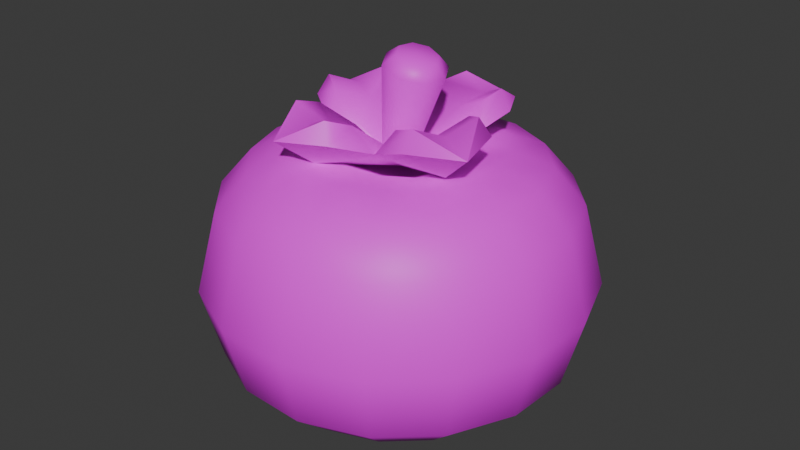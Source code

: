 # Source: tree3tomato2.blend  (saved by Blender 4.5.90; exported with 4.5.12 LTS)
import bpy
from mathutils import Matrix  # noqa: F401  (used for matrix-valued properties, if any)

bpy.ops.wm.read_factory_settings(use_empty=True)
scene = bpy.context.scene
scene.name = 'Scene'

# ---- collections
col_collection = bpy.data.collections.new('Collection'); scene.collection.children.link(col_collection)

# ---- images (referenced by path relative to the original .blend; pixels are not part of the script)
import os
ASSET_DIR = os.environ.get("B2B_ASSET_DIR", "")  # directory of the original .blend (textures are referenced by path, not embedded)
HERE = os.path.dirname(os.path.abspath(__file__))  # packed textures are extracted next to this script under _unpacked/

def load_image(name, relpath, width, height, colorspace="sRGB"):
    """Load a texture the original file referenced (path relative to the .blend, or extracted next to this script)."""
    p = next((c for c in (os.path.join(HERE, relpath), os.path.join(ASSET_DIR, relpath)) if relpath and os.path.exists(c)), "")
    if p:
        img = bpy.data.images.load(p, check_existing=True)
        img.name = name
    else:  # same state as the original file: an image datablock whose file is absent (Cycles renders it pink)
        img = bpy.data.images.new(name, width, height)
        img.source = "FILE"
        img.filepath = "//" + (relpath or name)
    img.colorspace_settings.name = colorspace
    return img
img_restaurantbits_texture_png = load_image('restaurantbits_texture.png', 'restaurantbits_texture.png', 1024, 1024, 'sRGB')

# ---- materials (node trees are filled in below, after node groups)
mat_restaurant_001 = bpy.data.materials.new('restaurant.001')
mat_restaurant_001.roughness = 0.5

# ---- material node trees
mat_restaurant_001.use_nodes = True; mat_restaurant_001.node_tree.nodes.clear()
_N = mat_restaurant_001.node_tree.nodes; _L = mat_restaurant_001.node_tree.links
n0 = _N.new('ShaderNodeBsdfPrincipled'); n0.name = 'Principled BSDF'; n0.location = (0, 300)
n0.inputs[3].default_value = 1.45
n0.inputs[27].default_value = (0.0, 0.0, 0.0, 1.0)
n0.inputs[28].default_value = 1.0
n1 = _N.new('ShaderNodeOutputMaterial'); n1.name = 'Material Output'; n1.location = (280, 300)
n2 = _N.new('ShaderNodeTexImage'); n2.name = 'Image Texture'; n2.location = (-480, 300)
n2.image = img_restaurantbits_texture_png
_L.new(n2.outputs[0], n0.inputs[0])
_L.new(n0.outputs[0], n1.inputs[0])
n1.is_active_output = True

# ---- world
world_world = bpy.data.worlds.new('World'); scene.world = world_world
world_world.use_nodes = True; world_world.node_tree.nodes.clear()
_N = world_world.node_tree.nodes; _L = world_world.node_tree.links
n0 = _N.new('ShaderNodeOutputWorld'); n0.name = 'World Output'; n0.location = (200, 100)
n1 = _N.new('ShaderNodeBackground'); n1.name = 'Background'; n1.location = (-200, 100)
n1.inputs[0].default_value = (0.05088, 0.05088, 0.05088, 1.0)
_L.new(n1.outputs[0], n0.inputs[0])
n0.is_active_output = True
world_world.color = (0.05088, 0.05088, 0.05088)
world_world.sun_shadow_jitter_overblur = 0.0

# ---- meshes
me_food_ingredient_tomato_sphere_019 = bpy.data.meshes.new('food_ingredient_tomato_Sphere.019')
me_food_ingredient_tomato_sphere_019.from_pydata([(0.6801, -0.2229, 3.739), (0.6949, -0.1639, 3.669), (0.6954, -0.1617, 3.375), (0.6443, -0.366, 3.258), (0.689, -0.3871, 3.756), (0.7769, -0.2686, 3.739), (0.8131, -0.2198, 3.669), (0.8368, -0.1878, 3.513), (0.8145, -0.218, 3.375), (0.7605, -0.2907, 3.297), (0.689, -0.3872, 3.258), (0.8488, -0.3479, 3.739), (0.9009, -0.3167, 3.669), (0.9351, -0.2962, 3.513), (0.9029, -0.3155, 3.375), (0.8252, -0.3621, 3.297), (0.7222, -0.4238, 3.258), (0.7389, -0.4704, 3.756), (0.8849, -0.4487, 3.739), (0.945, -0.4398, 3.669), (0.9844, -0.434, 3.513), (0.9473, -0.4395, 3.375), (0.8576, -0.4528, 3.297), (0.7389, -0.4704, 3.258), (0.8796, -0.5557, 3.739), (0.9386, -0.5704, 3.669), (0.9772, -0.5801, 3.513), (0.9408, -0.571, 3.375), (0.8529, -0.549, 3.297), (0.7365, -0.5198, 3.258), (0.7154, -0.5646, 3.756), (0.8338, -0.6524, 3.739), (0.8827, -0.6887, 3.669), (0.9147, -0.7124, 3.513), (0.8845, -0.69, 3.375), (0.8117, -0.636, 3.297), (0.7153, -0.5646, 3.258), (0.7545, -0.7243, 3.739), (0.7858, -0.7765, 3.669), (0.8063, -0.8106, 3.513), (0.787, -0.7784, 3.375), (0.7404, -0.7007, 3.297), (0.6787, -0.5978, 3.258), (0.6321, -0.6145, 3.756), (0.6538, -0.7604, 3.739), (0.6627, -0.8206, 3.669), (0.6685, -0.86, 3.513), (0.663, -0.8228, 3.375), (0.6497, -0.7332, 3.297), (0.6321, -0.6145, 3.258), (0.5468, -0.7552, 3.739), (0.5321, -0.8142, 3.669), (0.5224, -0.8528, 3.513), (0.5315, -0.8164, 3.375), (0.5535, -0.7285, 3.297), (0.5827, -0.612, 3.258), (0.5379, -0.5909, 3.756), (0.4501, -0.7094, 3.739), (0.4138, -0.7583, 3.669), (0.3901, -0.7902, 3.513), (0.4125, -0.7601, 3.375), (0.4664, -0.6873, 3.297), (0.5379, -0.5909, 3.258), (0.3782, -0.6301, 3.739), (0.326, -0.6614, 3.669), (0.2918, -0.6818, 3.513), (0.324, -0.6625, 3.375), (0.4018, -0.6159, 3.297), (0.5047, -0.5542, 3.258), (0.6135, -0.489, 3.254), (0.488, -0.5076, 3.756), (0.3421, -0.5293, 3.739), (0.2819, -0.5382, 3.669), (0.2425, -0.5441, 3.513), (0.2797, -0.5386, 3.375), (0.3693, -0.5253, 3.297), (0.488, -0.5076, 3.258), (0.3473, -0.4224, 3.739), (0.2883, -0.4076, 3.669), (0.2497, -0.3979, 3.513), (0.2861, -0.4071, 3.375), (0.374, -0.4291, 3.297), (0.4905, -0.4582, 3.258), (0.5116, -0.4135, 3.756), (0.3931, -0.3256, 3.739), (0.3442, -0.2894, 3.669), (0.3122, -0.2657, 3.513), (0.3424, -0.288, 3.375), (0.4152, -0.342, 3.297), (0.5116, -0.4135, 3.258), (0.4724, -0.2537, 3.739), (0.4411, -0.2015, 3.669), (0.4206, -0.1674, 3.513), (0.44, -0.1996, 3.375), (0.4865, -0.2773, 3.297), (0.5483, -0.3803, 3.258), (0.5948, -0.3636, 3.756), (0.5732, -0.2176, 3.739), (0.5643, -0.1575, 3.669), (0.5584, -0.1181, 3.513), (0.5639, -0.1552, 3.375), (0.5772, -0.2449, 3.297), (0.5948, -0.3636, 3.258), (0.7045, -0.1252, 3.513), (0.6734, -0.2496, 3.297), (0.6135, -0.489, 3.695), (0.7322, -0.3289, 3.767), (0.7844, -0.3865, 3.767), (0.8107, -0.4597, 3.767), (0.8068, -0.5374, 3.767), (0.7736, -0.6078, 3.767), (0.716, -0.66, 3.767), (0.6427, -0.6862, 3.767), (0.565, -0.6824, 3.767), (0.4947, -0.6492, 3.767), (0.4425, -0.5915, 3.767), (0.4163, -0.5183, 3.767), (0.4201, -0.4406, 3.767), (0.4533, -0.3703, 3.767), (0.511, -0.318, 3.767), (0.5842, -0.2918, 3.767), (0.6619, -0.2956, 3.767), (0.617, -0.454, 3.742), (0.6412, -0.4961, 3.733), (0.6, -0.5219, 3.742), (0.5758, -0.4797, 3.751), (0.6844, -0.4709, 3.94), (0.6911, -0.4523, 3.917), (0.6986, -0.4956, 3.935), (0.7132, -0.4908, 3.908), (0.6915, -0.5236, 3.935), (0.7022, -0.5347, 3.908), (0.6674, -0.5387, 3.94), (0.6645, -0.5583, 3.917), (0.6404, -0.5319, 3.948), (0.6222, -0.5477, 3.929), (0.6262, -0.5073, 3.954), (0.6001, -0.5091, 3.937), (0.6332, -0.4792, 3.954), (0.6111, -0.4652, 3.937), (0.6573, -0.4642, 3.948), (0.6488, -0.4417, 3.929), (0.6163, -0.4902, 3.725), (0.6809, -0.3373, 3.762), (0.5639, -0.3629, 3.793), (0.7076, -0.2707, 3.815), (0.6067, -0.2953, 3.819), (0.6233, -0.3091, 3.856), (0.74, -0.4391, 3.801), (0.7582, -0.3608, 3.825), (0.7344, -0.3571, 3.861), (0.4628, -0.4238, 3.755), (0.4876, -0.5392, 3.793), (0.3952, -0.3946, 3.806), (0.4196, -0.4951, 3.816), (0.4326, -0.4768, 3.852), (0.4852, -0.3435, 3.816), (0.4807, -0.3656, 3.852), (0.5491, -0.6421, 3.762), (0.6638, -0.6154, 3.801), (0.5188, -0.7071, 3.815), (0.6192, -0.6823, 3.825), (0.6001, -0.6675, 3.861), (0.4677, -0.6168, 3.819), (0.4891, -0.6195, 3.856), (0.7673, -0.5556, 3.768), (0.8313, -0.5832, 3.824), (0.8064, -0.4825, 3.829), (0.7909, -0.4998, 3.865), (0.7408, -0.6341, 3.829), (0.7428, -0.6109, 3.865), (0.6625, -0.5014, 3.945), (0.5461, -0.6422, 3.834), (0.679, -0.335, 3.834), (0.766, -0.555, 3.841), (0.4591, -0.4222, 3.828), (0.5899, -0.4117, 3.795), (0.5972, -0.3486, 3.842), (0.7244, -0.4036, 3.847), (0.6867, -0.4535, 3.799), (0.5364, -0.5132, 3.794), (0.4724, -0.5036, 3.84), (0.5275, -0.3763, 3.84), (0.5783, -0.4163, 3.794), (0.6378, -0.5667, 3.799), (0.6272, -0.6283, 3.847), (0.5, -0.5733, 3.842), (0.541, -0.5248, 3.795), (0.6913, -0.4652, 3.799), (0.752, -0.4734, 3.849), (0.697, -0.6007, 3.849), (0.6494, -0.5621, 3.799), (0.5899, -0.5463, 3.777), (0.5643, -0.6018, 3.818), (0.6391, -0.4326, 3.777), (0.662, -0.3759, 3.818), (0.6713, -0.514, 3.779), (0.726, -0.5377, 3.823), (0.5577, -0.4649, 3.775), (0.5002, -0.4401, 3.813)], [], [(69, 3, 10), (104, 2, 8, 9), (103, 1, 6, 7), (4, 121, 96), (3, 104, 9, 10), (2, 103, 7, 8), (1, 0, 5, 6), (7, 6, 12, 13), (10, 9, 15, 16), (8, 7, 13, 14), (6, 5, 11, 12), (69, 10, 16), (9, 8, 14, 15), (16, 15, 22, 23), (14, 13, 20, 21), (12, 11, 18, 19), (110, 30, 111), (69, 16, 23), (15, 14, 21, 22), (13, 12, 19, 20), (19, 18, 24, 25), (30, 109, 17), (69, 23, 29), (22, 21, 27, 28), (20, 19, 25, 26), (114, 56, 115), (23, 22, 28, 29), (21, 20, 26, 27), (69, 29, 36), (28, 27, 34, 35), (26, 25, 32, 33), (112, 111, 43), (29, 28, 35, 36), (27, 26, 33, 34), (25, 24, 31, 32), (36, 35, 41, 42), (34, 33, 39, 40), (32, 31, 37, 38), (69, 36, 42), (35, 34, 40, 41), (33, 32, 38, 39), (42, 41, 48, 49), (40, 39, 46, 47), (38, 37, 44, 45), (69, 42, 49), (41, 40, 47, 48), (39, 38, 45, 46), (69, 49, 55), (48, 47, 53, 54), (46, 45, 51, 52), (120, 119, 96), (49, 48, 54, 55), (47, 46, 52, 53), (45, 44, 50, 51), (54, 53, 60, 61), (52, 51, 58, 59), (56, 113, 43), (55, 54, 61, 62), (53, 52, 59, 60), (51, 50, 57, 58), (69, 55, 62), (62, 61, 67, 68), (60, 59, 65, 66), (58, 57, 63, 64), (69, 62, 68), (61, 60, 66, 67), (59, 58, 64, 65), (66, 65, 73, 74), (64, 63, 71, 72), (105, 56, 43), (69, 68, 76), (67, 66, 74, 75), (65, 64, 72, 73), (68, 67, 75, 76), (69, 76, 82), (75, 74, 80, 81), (73, 72, 78, 79), (118, 83, 119), (76, 75, 81, 82), (74, 73, 79, 80), (72, 71, 77, 78), (83, 117, 70), (79, 78, 85, 86), (105, 83, 70), (82, 81, 88, 89), (80, 79, 86, 87), (78, 77, 84, 85), (69, 82, 89), (81, 80, 87, 88), (89, 88, 94, 95), (87, 86, 92, 93), (85, 84, 90, 91), (69, 89, 95), (88, 87, 93, 94), (86, 85, 91, 92), (105, 43, 30), (91, 90, 97, 98), (108, 107, 17), (69, 95, 102), (94, 93, 100, 101), (92, 91, 98, 99), (105, 17, 4), (95, 94, 101, 102), (93, 92, 99, 100), (69, 102, 3), (101, 100, 2, 104), (99, 98, 1, 103), (102, 101, 104, 3), (100, 99, 103, 2), (98, 97, 0, 1), (106, 4, 107), (97, 120, 121, 0), (90, 119, 120, 97), (84, 118, 119, 90), (77, 117, 118, 84), (71, 116, 117, 77), (63, 115, 116, 71), (57, 114, 115, 63), (50, 113, 114, 57), (44, 112, 113, 50), (37, 111, 112, 44), (31, 110, 111, 37), (24, 109, 110, 31), (18, 108, 109, 24), (11, 107, 108, 18), (5, 106, 107, 11), (0, 121, 106, 5), (120, 96, 121), (106, 121, 4), (105, 4, 96), (108, 17, 109), (110, 109, 30), (112, 43, 113), (114, 113, 56), (116, 70, 117), (118, 117, 83), (105, 30, 17), (116, 115, 70), (70, 115, 56), (43, 111, 30), (17, 107, 4), (96, 119, 83), (105, 96, 83), (105, 70, 56), (122, 141, 127), (123, 131, 133, 124), (124, 133, 135), (124, 135, 137, 125), (125, 137, 139), (125, 139, 141, 122), (122, 127, 129, 123), (123, 129, 131), (129, 127, 126, 128), (131, 129, 128, 130), (133, 131, 130, 132), (135, 133, 132, 134), (137, 135, 134, 136), (139, 137, 136, 138), (141, 139, 138, 140), (127, 141, 140, 126), (143, 149, 148), (143, 145, 149), (142, 148, 179), (173, 150, 145), (154, 152, 181, 155), (142, 158, 152), (143, 142, 144), (143, 146, 145), (148, 149, 150, 178), (145, 146, 147), (177, 195, 173, 147), (142, 179, 194), (195, 178, 150, 173), (149, 145, 150), (154, 151, 152), (151, 156, 144), (151, 153, 156), (142, 144, 183), (175, 157, 153), (199, 182, 157, 175), (142, 151, 144), (151, 142, 152), (151, 154, 153), (144, 156, 157, 182), (153, 154, 155), (181, 199, 175, 155), (161, 159, 185, 162), (142, 183, 198), (156, 153, 157), (146, 143, 144), (158, 163, 152), (158, 160, 163), (142, 152, 187), (172, 164, 160), (193, 186, 164, 172), (142, 143, 148), (158, 142, 159), (158, 161, 160), (152, 163, 164, 186), (160, 161, 162), (185, 193, 172, 162), (189, 197, 174, 168), (142, 187, 192), (163, 160, 164), (167, 165, 148), (165, 169, 159), (165, 166, 169), (142, 159, 191), (174, 170, 166), (142, 165, 159), (165, 142, 148), (166, 165, 167), (188, 142, 196), (166, 167, 168), (159, 169, 170, 190), (142, 191, 196), (197, 190, 170, 174), (169, 166, 170), (128, 126, 171), (126, 140, 171), (140, 138, 171), (138, 136, 171), (136, 134, 171), (134, 132, 171), (132, 130, 171), (130, 128, 171), (161, 158, 159), (184, 142, 192), (162, 172, 160), (159, 142, 184), (176, 142, 194), (147, 173, 145), (144, 142, 176), (148, 142, 188), (168, 174, 166), (167, 148, 189, 168), (180, 142, 198), (155, 175, 153), (152, 142, 180), (176, 177, 144), (178, 179, 148), (180, 181, 152), (182, 183, 144), (184, 185, 159), (186, 187, 152), (188, 189, 148), (190, 191, 159), (195, 177, 176, 194), (199, 181, 180, 198), (193, 185, 184, 192), (197, 189, 188, 196), (186, 193, 192, 187), (178, 195, 194, 179), (190, 197, 196, 191), (182, 199, 198, 183), (146, 144, 177, 147)])
me_food_ingredient_tomato_sphere_019.polygons.foreach_set('use_smooth', [True] * 256)
_k = set([(142, 143), (142, 144), (142, 148), (142, 151), (142, 152), (142, 158), (142, 159), (142, 165), (142, 176), (142, 179), (142, 180), (142, 183), (142, 184), (142, 187), (142, 188), (142, 191), (143, 145), (144, 146), (144, 156), (145, 146), (145, 147), (145, 149), (145, 150), (147, 177), (148, 149), (148, 167), (150, 178), (151, 153), (152, 154), (152, 163), (153, 154), (153, 155), (153, 156), (153, 157), (155, 181), (157, 182), (158, 160), (159, 161), (159, 169), (160, 161), (160, 162), (160, 163), (160, 164), (162, 185), (164, 186), (165, 166), (166, 167), (166, 168), (166, 169), (166, 170), (168, 189), (170, 190)])
me_food_ingredient_tomato_sphere_019.attributes.new('sharp_edge', 'BOOLEAN', 'EDGE').data.foreach_set('value', [ (min(e.vertices), max(e.vertices)) in _k for e in me_food_ingredient_tomato_sphere_019.edges])
_uv = me_food_ingredient_tomato_sphere_019.uv_layers.new(name='UVMap')
_uv.uv.foreach_set('vector', [0.9262, 0.2789, 0.9262, 0.2797, 0.9319, 0.2797, 0.9262, 0.2915, 0.9262, 0.3144, 0.9414, 0.3144, 0.9373, 0.2915, 0.9262, 0.3409, 0.9262, 0.3785, 0.9413, 0.3785, 0.9431, 0.3409, 0.9319, 0.3214, 0.9262, 0.3554, 0.9204, 0.3214, 0.9262, 0.2797, 0.9262, 0.2859, 0.9373, 0.2859, 0.9319, 0.2797, 0.9262, 0.3144, 0.9262, 0.3409, 0.9431, 0.3409, 0.9414, 0.3144, 0.9262, 0.3785, 0.9262, 0.4266, 0.9386, 0.4266, 0.9413, 0.3785, 0.9431, 0.3409, 0.9413, 0.3785, 0.9542, 0.3785, 0.9575, 0.3409, 0.9319, 0.2797, 0.9373, 0.2859, 0.9468, 0.2859, 0.9368, 0.2797, 0.9414, 0.3144, 0.9431, 0.3409, 0.9575, 0.3409, 0.9544, 0.3144, 0.9413, 0.3785, 0.9386, 0.4266, 0.9491, 0.4266, 0.9542, 0.3785, 0.9262, 0.2789, 0.9319, 0.2797, 0.9368, 0.2797, 0.9373, 0.2915, 0.9414, 0.3144, 0.9544, 0.3144, 0.9468, 0.2915, 0.9368, 0.2797, 0.9468, 0.2859, 0.9531, 0.2859, 0.94, 0.2797, 0.9544, 0.3144, 0.9575, 0.3409, 0.9672, 0.3409, 0.9631, 0.3144, 0.9542, 0.3785, 0.9491, 0.4266, 0.9562, 0.4266, 0.9628, 0.3785, 0.948, 0.3554, 0.94, 0.3214, 0.9428, 0.3554, 0.9262, 0.2789, 0.9368, 0.2797, 0.94, 0.2797, 0.9468, 0.2915, 0.9544, 0.3144, 0.9631, 0.3144, 0.9531, 0.2915, 0.9575, 0.3409, 0.9542, 0.3785, 0.9628, 0.3785, 0.9672, 0.3409, 0.9628, 0.3785, 0.9562, 0.4266, 0.9586, 0.4266, 0.9658, 0.3785, 0.94, 0.3214, 0.9497, 0.3554, 0.94, 0.3214, 0.9262, 0.2789, 0.94, 0.2797, 0.9412, 0.2797, 0.9531, 0.2915, 0.9631, 0.3144, 0.9661, 0.3144, 0.9554, 0.2915, 0.9672, 0.3409, 0.9628, 0.3785, 0.9658, 0.3785, 0.9705, 0.3409, 0.9171, 0.3554, 0.9204, 0.3214, 0.9095, 0.3554, 0.94, 0.2797, 0.9531, 0.2859, 0.9554, 0.2859, 0.9412, 0.2797, 0.9631, 0.3144, 0.9672, 0.3409, 0.9705, 0.3409, 0.9661, 0.3144, 0.9262, 0.2789, 0.9412, 0.2797, 0.94, 0.2797, 0.9554, 0.2915, 0.9661, 0.3144, 0.9631, 0.3144, 0.9531, 0.2915, 0.9705, 0.3409, 0.9658, 0.3785, 0.9628, 0.3785, 0.9672, 0.3409, 0.9352, 0.3554, 0.9428, 0.3554, 0.9319, 0.3214, 0.9412, 0.2797, 0.9554, 0.2859, 0.9531, 0.2859, 0.94, 0.2797, 0.9661, 0.3144, 0.9705, 0.3409, 0.9672, 0.3409, 0.9631, 0.3144, 0.9658, 0.3785, 0.9586, 0.4266, 0.9562, 0.4266, 0.9628, 0.3785, 0.94, 0.2797, 0.9531, 0.2859, 0.9468, 0.2859, 0.9368, 0.2797, 0.9631, 0.3144, 0.9672, 0.3409, 0.9575, 0.3409, 0.9544, 0.3144, 0.9628, 0.3785, 0.9562, 0.4266, 0.9491, 0.4266, 0.9542, 0.3785, 0.9262, 0.2789, 0.94, 0.2797, 0.9368, 0.2797, 0.9531, 0.2915, 0.9631, 0.3144, 0.9544, 0.3144, 0.9468, 0.2915, 0.9672, 0.3409, 0.9628, 0.3785, 0.9542, 0.3785, 0.9575, 0.3409, 0.9368, 0.2797, 0.9468, 0.2859, 0.9373, 0.2859, 0.9319, 0.2797, 0.9544, 0.3144, 0.9575, 0.3409, 0.9431, 0.3409, 0.9414, 0.3144, 0.9542, 0.3785, 0.9491, 0.4266, 0.9386, 0.4266, 0.9413, 0.3785, 0.9262, 0.2789, 0.9368, 0.2797, 0.9319, 0.2797, 0.9468, 0.2915, 0.9544, 0.3144, 0.9414, 0.3144, 0.9373, 0.2915, 0.9575, 0.3409, 0.9542, 0.3785, 0.9413, 0.3785, 0.9431, 0.3409, 0.9262, 0.2789, 0.9319, 0.2797, 0.9262, 0.2797, 0.9373, 0.2915, 0.9414, 0.3144, 0.9262, 0.3144, 0.9262, 0.2915, 0.9431, 0.3409, 0.9413, 0.3785, 0.9262, 0.3785, 0.9262, 0.3409, 0.9171, 0.3554, 0.9095, 0.3554, 0.9204, 0.3214, 0.9319, 0.2797, 0.9373, 0.2859, 0.9262, 0.2859, 0.9262, 0.2797, 0.9414, 0.3144, 0.9431, 0.3409, 0.9262, 0.3409, 0.9262, 0.3144, 0.9413, 0.3785, 0.9386, 0.4266, 0.9262, 0.4266, 0.9262, 0.3785, 0.9262, 0.2915, 0.9262, 0.3144, 0.9109, 0.3144, 0.915, 0.2915, 0.9262, 0.3409, 0.9262, 0.3785, 0.911, 0.3785, 0.9092, 0.3409, 0.9204, 0.3214, 0.9262, 0.3554, 0.9319, 0.3214, 0.9262, 0.2797, 0.9262, 0.2859, 0.915, 0.2859, 0.9204, 0.2797, 0.9262, 0.3144, 0.9262, 0.3409, 0.9092, 0.3409, 0.9109, 0.3144, 0.9262, 0.3785, 0.9262, 0.4266, 0.9137, 0.4266, 0.911, 0.3785, 0.9262, 0.2789, 0.9262, 0.2797, 0.9204, 0.2797, 0.9204, 0.2797, 0.915, 0.2859, 0.9055, 0.2859, 0.9155, 0.2797, 0.9109, 0.3144, 0.9092, 0.3409, 0.8948, 0.3409, 0.8979, 0.3144, 0.911, 0.3785, 0.9137, 0.4266, 0.9032, 0.4266, 0.8981, 0.3785, 0.9262, 0.2789, 0.9204, 0.2797, 0.9155, 0.2797, 0.915, 0.2915, 0.9109, 0.3144, 0.8979, 0.3144, 0.9055, 0.2915, 0.9092, 0.3409, 0.911, 0.3785, 0.8981, 0.3785, 0.8948, 0.3409, 0.8979, 0.3144, 0.8948, 0.3409, 0.8851, 0.3409, 0.8892, 0.3144, 0.8981, 0.3785, 0.9032, 0.4266, 0.8961, 0.4266, 0.8895, 0.3785, 0.9262, 0.2929, 0.9204, 0.3214, 0.9319, 0.3214, 0.9262, 0.2789, 0.9155, 0.2797, 0.9123, 0.2797, 0.9055, 0.2915, 0.8979, 0.3144, 0.8892, 0.3144, 0.8992, 0.2915, 0.8948, 0.3409, 0.8981, 0.3785, 0.8895, 0.3785, 0.8851, 0.3409, 0.9155, 0.2797, 0.9055, 0.2859, 0.8992, 0.2859, 0.9123, 0.2797, 0.9262, 0.2789, 0.9123, 0.2797, 0.9111, 0.2797, 0.8992, 0.2915, 0.8892, 0.3144, 0.8862, 0.3144, 0.8969, 0.2915, 0.8851, 0.3409, 0.8895, 0.3785, 0.8865, 0.3785, 0.8818, 0.3409, 0.9044, 0.3554, 0.9123, 0.3214, 0.9095, 0.3554, 0.9123, 0.2797, 0.8992, 0.2859, 0.8969, 0.2859, 0.9111, 0.2797, 0.8892, 0.3144, 0.8851, 0.3409, 0.8818, 0.3409, 0.8862, 0.3144, 0.8895, 0.3785, 0.8961, 0.4266, 0.8937, 0.4266, 0.8865, 0.3785, 0.9123, 0.3214, 0.9026, 0.3554, 0.9123, 0.3214, 0.8818, 0.3409, 0.8865, 0.3785, 0.8895, 0.3785, 0.8851, 0.3409, 0.9262, 0.2929, 0.9123, 0.3214, 0.9123, 0.3214, 0.9111, 0.2797, 0.8969, 0.2859, 0.8992, 0.2859, 0.9123, 0.2797, 0.8862, 0.3144, 0.8818, 0.3409, 0.8851, 0.3409, 0.8892, 0.3144, 0.8865, 0.3785, 0.8937, 0.4266, 0.8961, 0.4266, 0.8895, 0.3785, 0.9262, 0.2789, 0.9111, 0.2797, 0.9123, 0.2797, 0.8969, 0.2915, 0.8862, 0.3144, 0.8892, 0.3144, 0.8992, 0.2915, 0.9123, 0.2797, 0.8992, 0.2859, 0.9055, 0.2859, 0.9155, 0.2797, 0.8892, 0.3144, 0.8851, 0.3409, 0.8948, 0.3409, 0.8979, 0.3144, 0.8895, 0.3785, 0.8961, 0.4266, 0.9032, 0.4266, 0.8981, 0.3785, 0.9262, 0.2789, 0.9123, 0.2797, 0.9155, 0.2797, 0.8992, 0.2915, 0.8892, 0.3144, 0.8979, 0.3144, 0.9055, 0.2915, 0.8851, 0.3409, 0.8895, 0.3785, 0.8981, 0.3785, 0.8948, 0.3409, 0.9262, 0.2929, 0.9319, 0.3214, 0.94, 0.3214, 0.8981, 0.3785, 0.9032, 0.4266, 0.9137, 0.4266, 0.911, 0.3785, 0.948, 0.3554, 0.9428, 0.3554, 0.94, 0.3214, 0.9262, 0.2789, 0.9155, 0.2797, 0.9204, 0.2797, 0.9055, 0.2915, 0.8979, 0.3144, 0.9109, 0.3144, 0.915, 0.2915, 0.8948, 0.3409, 0.8981, 0.3785, 0.911, 0.3785, 0.9092, 0.3409, 0.9262, 0.2929, 0.94, 0.3214, 0.9319, 0.3214, 0.9155, 0.2797, 0.9055, 0.2859, 0.915, 0.2859, 0.9204, 0.2797, 0.8979, 0.3144, 0.8948, 0.3409, 0.9092, 0.3409, 0.9109, 0.3144, 0.9262, 0.2789, 0.9204, 0.2797, 0.9262, 0.2797, 0.915, 0.2915, 0.9109, 0.3144, 0.9262, 0.3144, 0.9262, 0.2915, 0.9092, 0.3409, 0.911, 0.3785, 0.9262, 0.3785, 0.9262, 0.3409, 0.9204, 0.2797, 0.915, 0.2859, 0.9262, 0.2859, 0.9262, 0.2797, 0.9109, 0.3144, 0.9092, 0.3409, 0.9262, 0.3409, 0.9262, 0.3144, 0.911, 0.3785, 0.9137, 0.4266, 0.9262, 0.4266, 0.9262, 0.3785, 0.9352, 0.3554, 0.9319, 0.3214, 0.9428, 0.3554, 0.9137, 0.4266, 0.9171, 0.371, 0.9262, 0.371, 0.9262, 0.4266, 0.9032, 0.4266, 0.9095, 0.371, 0.9171, 0.371, 0.9137, 0.4266, 0.8961, 0.4266, 0.9044, 0.371, 0.9095, 0.371, 0.9032, 0.4266, 0.8937, 0.4266, 0.9026, 0.371, 0.9044, 0.371, 0.8961, 0.4266, 0.8961, 0.4266, 0.9044, 0.371, 0.9026, 0.371, 0.8937, 0.4266, 0.9032, 0.4266, 0.9095, 0.371, 0.9044, 0.371, 0.8961, 0.4266, 0.9137, 0.4266, 0.9171, 0.371, 0.9095, 0.371, 0.9032, 0.4266, 0.9262, 0.4266, 0.9262, 0.371, 0.9171, 0.371, 0.9137, 0.4266, 0.9386, 0.4266, 0.9352, 0.371, 0.9262, 0.371, 0.9262, 0.4266, 0.9491, 0.4266, 0.9428, 0.371, 0.9352, 0.371, 0.9386, 0.4266, 0.9562, 0.4266, 0.948, 0.371, 0.9428, 0.371, 0.9491, 0.4266, 0.9586, 0.4266, 0.9497, 0.371, 0.948, 0.371, 0.9562, 0.4266, 0.9562, 0.4266, 0.948, 0.371, 0.9497, 0.371, 0.9586, 0.4266, 0.9491, 0.4266, 0.9428, 0.371, 0.948, 0.371, 0.9562, 0.4266, 0.9386, 0.4266, 0.9352, 0.371, 0.9428, 0.371, 0.9491, 0.4266, 0.9262, 0.4266, 0.9262, 0.371, 0.9352, 0.371, 0.9386, 0.4266, 0.9171, 0.3554, 0.9204, 0.3214, 0.9262, 0.3554, 0.9352, 0.3554, 0.9262, 0.3554, 0.9319, 0.3214, 0.9262, 0.2929, 0.9319, 0.3214, 0.9204, 0.3214, 0.948, 0.3554, 0.94, 0.3214, 0.9497, 0.3554, 0.948, 0.3554, 0.9497, 0.3554, 0.94, 0.3214, 0.9352, 0.3554, 0.9319, 0.3214, 0.9262, 0.3554, 0.9171, 0.3554, 0.9262, 0.3554, 0.9204, 0.3214, 0.9044, 0.3554, 0.9123, 0.3214, 0.9026, 0.3554, 0.9044, 0.3554, 0.9026, 0.3554, 0.9123, 0.3214, 0.9262, 0.2929, 0.94, 0.3214, 0.94, 0.3214, 0.9044, 0.3554, 0.9095, 0.3554, 0.9123, 0.3214, 0.9123, 0.3214, 0.9095, 0.3554, 0.9204, 0.3214, 0.9319, 0.3214, 0.9428, 0.3554, 0.94, 0.3214, 0.94, 0.3214, 0.9428, 0.3554, 0.9319, 0.3214, 0.9204, 0.3214, 0.9095, 0.3554, 0.9123, 0.3214, 0.9262, 0.2929, 0.9204, 0.3214, 0.9123, 0.3214, 0.9262, 0.2929, 0.9123, 0.3214, 0.9204, 0.3214, 0.1931, 0.2985, 0.1961, 0.3691, 0.2007, 0.3645, 0.1967, 0.2949, 0.204, 0.3613, 0.2007, 0.3645, 0.1931, 0.2985, 0.1931, 0.2985, 0.2007, 0.3645, 0.1961, 0.3691, 0.1931, 0.2985, 0.1961, 0.3691, 0.1927, 0.3724, 0.1895, 0.302, 0.1895, 0.302, 0.1927, 0.3724, 0.1927, 0.3724, 0.1895, 0.302, 0.1927, 0.3724, 0.1961, 0.3691, 0.1931, 0.2985, 0.1931, 0.2985, 0.2007, 0.3645, 0.204, 0.3613, 0.1967, 0.2949, 0.1967, 0.2949, 0.204, 0.3613, 0.204, 0.3613, 0.204, 0.3788, 0.2007, 0.382, 0.2005, 0.4461, 0.2026, 0.444, 0.204, 0.3788, 0.204, 0.3788, 0.2026, 0.444, 0.2026, 0.444, 0.2007, 0.382, 0.204, 0.3788, 0.2026, 0.444, 0.2005, 0.4461, 0.1961, 0.3866, 0.2007, 0.382, 0.2005, 0.4461, 0.1975, 0.4491, 0.1927, 0.3898, 0.1961, 0.3866, 0.1975, 0.4491, 0.1954, 0.4511, 0.1927, 0.3898, 0.1927, 0.3898, 0.1954, 0.4511, 0.1954, 0.4511, 0.1961, 0.3866, 0.1927, 0.3898, 0.1954, 0.4511, 0.1975, 0.4491, 0.2007, 0.382, 0.1961, 0.3866, 0.1975, 0.4491, 0.2005, 0.4461, 0.1868, 0.3081, 0.1955, 0.324, 0.1956, 0.3178, 0.1868, 0.3081, 0.1879, 0.3214, 0.1955, 0.324, 0.1841, 0.3373, 0.1956, 0.3563, 0.1904, 0.3558, 0.1866, 0.3648, 0.1929, 0.4444, 0.1879, 0.3599, 0.1637, 0.36, 0.172, 0.3545, 0.1695, 0.3661, 0.1646, 0.3692, 0.1841, 0.2988, 0.181, 0.3081, 0.172, 0.316, 0.1868, 0.3081, 0.1841, 0.2988, 0.1753, 0.316, 0.1868, 0.3081, 0.178, 0.3224, 0.1879, 0.3214, 0.1956, 0.3563, 0.1955, 0.3625, 0.1929, 0.3714, 0.1931, 0.3679, 0.1879, 0.3599, 0.178, 0.3609, 0.1801, 0.3702, 0.1784, 0.4397, 0.1858, 0.4337, 0.1866, 0.4378, 0.1801, 0.4432, 0.1841, 0.3373, 0.1904, 0.4289, 0.1849, 0.3504, 0.1858, 0.3607, 0.1931, 0.441, 0.1929, 0.4444, 0.1866, 0.3648, 0.1955, 0.3625, 0.1879, 0.3599, 0.1929, 0.3714, 0.1637, 0.3216, 0.1664, 0.3065, 0.172, 0.316, 0.1664, 0.3065, 0.1666, 0.3216, 0.1753, 0.316, 0.1664, 0.3065, 0.1586, 0.3192, 0.1666, 0.3216, 0.1841, 0.3373, 0.1753, 0.3545, 0.1782, 0.3548, 0.1659, 0.3632, 0.1667, 0.4422, 0.1586, 0.3576, 0.1707, 0.3595, 0.1719, 0.4392, 0.1667, 0.4422, 0.1659, 0.3632, 0.1841, 0.2988, 0.1664, 0.3065, 0.1753, 0.316, 0.1664, 0.3065, 0.1841, 0.2988, 0.172, 0.316, 0.1664, 0.3065, 0.1637, 0.3216, 0.1586, 0.3192, 0.1753, 0.3545, 0.1666, 0.36, 0.1667, 0.3692, 0.1719, 0.3661, 0.1586, 0.3576, 0.1637, 0.36, 0.1646, 0.3692, 0.1695, 0.4392, 0.1707, 0.4325, 0.1659, 0.4362, 0.1646, 0.4422, 0.1894, 0.3625, 0.1923, 0.3563, 0.1888, 0.3679, 0.187, 0.3714, 0.1841, 0.3373, 0.1782, 0.4278, 0.1773, 0.3499, 0.1666, 0.36, 0.1586, 0.3576, 0.1667, 0.3692, 0.178, 0.3224, 0.1868, 0.3081, 0.1753, 0.316, 0.181, 0.3081, 0.1719, 0.3224, 0.172, 0.316, 0.181, 0.3081, 0.1796, 0.3214, 0.1719, 0.3224, 0.1841, 0.3373, 0.172, 0.3545, 0.1771, 0.3548, 0.1807, 0.3648, 0.1742, 0.4432, 0.1796, 0.3599, 0.1816, 0.3607, 0.1741, 0.4397, 0.1742, 0.4432, 0.1807, 0.3648, 0.1841, 0.2988, 0.1868, 0.3081, 0.1956, 0.3178, 0.181, 0.3081, 0.1841, 0.2988, 0.1923, 0.3178, 0.181, 0.3081, 0.1894, 0.324, 0.1796, 0.3214, 0.172, 0.3545, 0.1719, 0.3609, 0.1742, 0.3702, 0.1741, 0.3666, 0.1796, 0.3599, 0.1894, 0.3625, 0.187, 0.3714, 0.1888, 0.441, 0.1816, 0.4337, 0.1807, 0.4378, 0.187, 0.4444, 0.1978, 0.4415, 0.1967, 0.4349, 0.2013, 0.4394, 0.2025, 0.4454, 0.1841, 0.3373, 0.1771, 0.4279, 0.1828, 0.3504, 0.1719, 0.3609, 0.1796, 0.3599, 0.1742, 0.3702, 0.2036, 0.3248, 0.2015, 0.3096, 0.1956, 0.3178, 0.2015, 0.3096, 0.2008, 0.3248, 0.1923, 0.3178, 0.2015, 0.3096, 0.2089, 0.3236, 0.2008, 0.3248, 0.1841, 0.3373, 0.1923, 0.3563, 0.1894, 0.3559, 0.2013, 0.3663, 0.2004, 0.4454, 0.2089, 0.3621, 0.1841, 0.2988, 0.2015, 0.3096, 0.1923, 0.3178, 0.2015, 0.3096, 0.1841, 0.2988, 0.1956, 0.3178, 0.2089, 0.3236, 0.2015, 0.3096, 0.2036, 0.3248, 0.1912, 0.4289, 0.1841, 0.4103, 0.1904, 0.424, 0.2089, 0.3621, 0.2036, 0.3633, 0.2025, 0.3724, 0.1923, 0.3563, 0.2008, 0.3633, 0.2004, 0.3724, 0.1953, 0.3684, 0.1841, 0.3373, 0.1894, 0.4289, 0.1904, 0.351, 0.1967, 0.3618, 0.1953, 0.4415, 0.2004, 0.4454, 0.2013, 0.3663, 0.2008, 0.3633, 0.2089, 0.3621, 0.2004, 0.3724, 0.2026, 0.444, 0.2005, 0.4461, 0.199, 0.4477, 0.2005, 0.4461, 0.1975, 0.4491, 0.199, 0.4477, 0.1975, 0.4491, 0.1954, 0.4511, 0.199, 0.4477, 0.1954, 0.4511, 0.1954, 0.4511, 0.199, 0.4477, 0.1954, 0.4511, 0.1975, 0.4491, 0.199, 0.4477, 0.1975, 0.4491, 0.2005, 0.4461, 0.199, 0.4477, 0.2005, 0.4461, 0.2026, 0.444, 0.199, 0.4477, 0.2026, 0.444, 0.2026, 0.444, 0.199, 0.4477, 0.1894, 0.324, 0.181, 0.3081, 0.1923, 0.3178, 0.1883, 0.4289, 0.1841, 0.4103, 0.1828, 0.4235, 0.187, 0.4444, 0.1807, 0.4378, 0.1796, 0.4329, 0.1923, 0.3563, 0.1841, 0.3373, 0.1883, 0.3558, 0.1793, 0.4279, 0.1841, 0.4103, 0.1849, 0.4235, 0.1801, 0.4432, 0.1866, 0.4378, 0.1879, 0.4329, 0.1753, 0.3545, 0.1841, 0.3373, 0.1793, 0.3548, 0.1956, 0.3563, 0.1841, 0.3373, 0.1912, 0.3559, 0.2025, 0.4454, 0.2013, 0.4394, 0.2089, 0.4351, 0.2036, 0.3633, 0.1956, 0.3563, 0.1978, 0.3684, 0.2025, 0.3724, 0.1764, 0.4278, 0.1841, 0.4103, 0.1773, 0.4229, 0.1646, 0.4422, 0.1659, 0.4362, 0.1586, 0.4307, 0.172, 0.3545, 0.1841, 0.3373, 0.1764, 0.3548, 0.1793, 0.3548, 0.1784, 0.3666, 0.1753, 0.3545, 0.1931, 0.3679, 0.1904, 0.3558, 0.1956, 0.3563, 0.1764, 0.3548, 0.1695, 0.3661, 0.172, 0.3545, 0.1719, 0.3661, 0.1782, 0.3548, 0.1753, 0.3545, 0.1883, 0.3558, 0.1888, 0.3679, 0.1923, 0.3563, 0.1741, 0.3666, 0.1771, 0.3548, 0.172, 0.3545, 0.1912, 0.3559, 0.1978, 0.3684, 0.1956, 0.3563, 0.1953, 0.3684, 0.1894, 0.3559, 0.1923, 0.3563, 0.1858, 0.4337, 0.1784, 0.4397, 0.1793, 0.4279, 0.1849, 0.4235, 0.1707, 0.4325, 0.1695, 0.4392, 0.1764, 0.4278, 0.1773, 0.4229, 0.1816, 0.4337, 0.1888, 0.441, 0.1883, 0.4289, 0.1828, 0.4235, 0.1967, 0.4349, 0.1978, 0.4415, 0.1912, 0.4289, 0.1904, 0.424, 0.1741, 0.4397, 0.1816, 0.3607, 0.1828, 0.3504, 0.1771, 0.4279, 0.1931, 0.441, 0.1858, 0.3607, 0.1849, 0.3504, 0.1904, 0.4289, 0.1953, 0.4415, 0.1967, 0.3618, 0.1904, 0.351, 0.1894, 0.4289, 0.1719, 0.4392, 0.1707, 0.3595, 0.1773, 0.3499, 0.1782, 0.4278, 0.178, 0.3609, 0.1753, 0.3545, 0.1784, 0.3666, 0.1801, 0.3702])
me_food_ingredient_tomato_sphere_019.materials.append(mat_restaurant_001)
me_food_ingredient_tomato_sphere_019.update()
me_food_ingredient_tomato_sphere_019.normals_split_custom_set([tuple(v) for v in zip(*[iter([-1.021e-09, 1.781e-09, -1.0, 0.04609, 0.1841, -0.9818, 0.113, 0.1524, -0.9818, 0.1233, 0.4923, -0.8617, 0.2078, 0.8298, -0.518, 0.5095, 0.6871, -0.518, 0.3023, 0.4076, -0.8617, 0.2429, 0.97, -0.007829, 0.2165, 0.8648, 0.453, 0.531, 0.7161, 0.4531, 0.5956, 0.8032, -0.007828, -0.1516, -0.2044, 0.9671, 0.03396, 0.1356, 0.9902, 0.03737, -0.2518, 0.9671, 0.04609, 0.1841, -0.9818, 0.1233, 0.4923, -0.8617, 0.3023, 0.4076, -0.8617, 0.113, 0.1524, -0.9818, 0.2078, 0.8298, -0.518, 0.2429, 0.97, -0.007829, 0.5956, 0.8032, -0.007828, 0.5095, 0.6871, -0.518, 0.2165, 0.8648, 0.453, 0.144, 0.575, 0.8054, 0.3531, 0.4761, 0.8054, 0.531, 0.7161, 0.4531, 0.5956, 0.8032, -0.007828, 0.531, 0.7161, 0.4531, 0.7646, 0.4584, 0.453, 0.8577, 0.5142, -0.007828, 0.113, 0.1524, -0.9818, 0.3023, 0.4076, -0.8617, 0.4352, 0.2609, -0.8617, 0.1627, 0.09756, -0.9818, 0.5095, 0.6871, -0.518, 0.5956, 0.8032, -0.007828, 0.8577, 0.5142, -0.007828, 0.7337, 0.4398, -0.518, 0.531, 0.7161, 0.4531, 0.3531, 0.4761, 0.8054, 0.5084, 0.3048, 0.8054, 0.7646, 0.4584, 0.453, -1.021e-09, 1.781e-09, -1.0, 0.113, 0.1524, -0.9818, 0.1627, 0.09756, -0.9818, 0.3023, 0.4076, -0.8617, 0.5095, 0.6871, -0.518, 0.7337, 0.4398, -0.518, 0.4352, 0.2609, -0.8617, 0.1627, 0.09756, -0.9818, 0.4352, 0.2609, -0.8617, 0.502, 0.07451, -0.8617, 0.1877, 0.02786, -0.9818, 0.7337, 0.4398, -0.518, 0.8577, 0.5142, -0.007828, 0.9891, 0.1468, -0.00783, 0.8461, 0.1256, -0.518, 0.7646, 0.4584, 0.453, 0.5084, 0.3048, 0.8054, 0.5863, 0.08704, 0.8054, 0.8818, 0.1309, 0.453, 0.1099, -0.0815, 0.9906, -0.2044, 0.1516, 0.9671, 0.07189, -0.1199, 0.9902, -1.021e-09, 1.781e-09, -1.0, 0.1627, 0.09756, -0.9818, 0.1877, 0.02786, -0.9818, 0.4352, 0.2609, -0.8617, 0.7337, 0.4398, -0.518, 0.8461, 0.1256, -0.518, 0.502, 0.07451, -0.8617, 0.8577, 0.5142, -0.007828, 0.7646, 0.4584, 0.453, 0.8818, 0.1309, 0.453, 0.9891, 0.1468, -0.00783, 0.8818, 0.1309, 0.453, 0.5863, 0.08704, 0.8054, 0.575, -0.144, 0.8054, 0.8648, -0.2165, 0.453, -0.2044, 0.1516, 0.9671, 0.1356, -0.03396, 0.9902, -0.2518, -0.03736, 0.9671, -1.021e-09, 1.781e-09, -1.0, 0.1877, 0.02786, -0.9818, 0.1841, -0.04608, -0.9818, 0.502, 0.07451, -0.8617, 0.8461, 0.1256, -0.518, 0.8298, -0.2078, -0.518, 0.4923, -0.1233, -0.8617, 0.9891, 0.1468, -0.00783, 0.8818, 0.1309, 0.453, 0.8648, -0.2165, 0.453, 0.97, -0.2429, -0.007831, -0.08149, -0.1099, 0.9906, 0.1516, 0.2044, 0.9671, -0.1199, -0.0719, 0.9902, 0.1877, 0.02786, -0.9818, 0.502, 0.07451, -0.8617, 0.4923, -0.1233, -0.8617, 0.1841, -0.04608, -0.9818, 0.8461, 0.1256, -0.518, 0.9891, 0.1468, -0.00783, 0.97, -0.2429, -0.007831, 0.8298, -0.2078, -0.518, -1.021e-09, 1.781e-09, -1.0, 0.1841, -0.04608, -0.9818, 0.1524, -0.113, -0.9818, 0.4923, -0.1233, -0.8617, 0.8298, -0.2078, -0.518, 0.6871, -0.5095, -0.518, 0.4076, -0.3023, -0.8617, 0.97, -0.2429, -0.007831, 0.8648, -0.2165, 0.453, 0.7161, -0.531, 0.453, 0.8032, -0.5956, -0.00783, 0.02009, -0.1353, 0.9906, 0.07189, -0.1199, 0.9902, -0.03737, 0.2518, 0.9671, 0.1841, -0.04608, -0.9818, 0.4923, -0.1233, -0.8617, 0.4076, -0.3023, -0.8617, 0.1524, -0.113, -0.9818, 0.8298, -0.2078, -0.518, 0.97, -0.2429, -0.007831, 0.8032, -0.5956, -0.00783, 0.6871, -0.5095, -0.518, 0.8648, -0.2165, 0.453, 0.575, -0.144, 0.8054, 0.4762, -0.3531, 0.8054, 0.7161, -0.531, 0.453, 0.1524, -0.113, -0.9818, 0.4076, -0.3023, -0.8617, 0.2609, -0.4352, -0.8617, 0.09756, -0.1627, -0.9818, 0.6871, -0.5095, -0.518, 0.8032, -0.5956, -0.00783, 0.5142, -0.8577, -0.007829, 0.4398, -0.7337, -0.518, 0.7161, -0.531, 0.453, 0.4762, -0.3531, 0.8054, 0.3048, -0.5084, 0.8054, 0.4584, -0.7646, 0.453, -1.021e-09, 1.781e-09, -1.0, 0.1524, -0.113, -0.9818, 0.09756, -0.1627, -0.9818, 0.4076, -0.3023, -0.8617, 0.6871, -0.5095, -0.518, 0.4398, -0.7337, -0.518, 0.2609, -0.4352, -0.8617, 0.8032, -0.5956, -0.00783, 0.7161, -0.531, 0.453, 0.4584, -0.7646, 0.453, 0.5142, -0.8577, -0.007829, 0.09756, -0.1627, -0.9818, 0.2609, -0.4352, -0.8617, 0.07451, -0.502, -0.8617, 0.02786, -0.1877, -0.9818, 0.4398, -0.7337, -0.518, 0.5142, -0.8577, -0.007829, 0.1468, -0.9891, -0.00783, 0.1256, -0.8461, -0.518, 0.4584, -0.7646, 0.453, 0.3048, -0.5084, 0.8054, 0.08704, -0.5863, 0.8054, 0.1309, -0.8818, 0.453, -1.021e-09, 1.781e-09, -1.0, 0.09756, -0.1627, -0.9818, 0.02786, -0.1877, -0.9818, 0.2609, -0.4352, -0.8617, 0.4398, -0.7337, -0.518, 0.1256, -0.8461, -0.518, 0.07451, -0.502, -0.8617, 0.5142, -0.8577, -0.007829, 0.4584, -0.7646, 0.453, 0.1309, -0.8818, 0.453, 0.1468, -0.9891, -0.00783, -1.021e-09, 1.781e-09, -1.0, 0.02786, -0.1877, -0.9818, -0.04609, -0.1841, -0.9818, 0.07451, -0.502, -0.8617, 0.1256, -0.8461, -0.518, -0.2078, -0.8298, -0.518, -0.1233, -0.4923, -0.8617, 0.1468, -0.9891, -0.00783, 0.1309, -0.8818, 0.453, -0.2165, -0.8648, 0.453, -0.2429, -0.97, -0.00783, -0.02009, 0.1353, 0.9906, -0.07189, 0.1199, 0.9902, 0.03737, -0.2518, 0.9671, 0.02786, -0.1877, -0.9818, 0.07451, -0.502, -0.8617, -0.1233, -0.4923, -0.8617, -0.04609, -0.1841, -0.9818, 0.1256, -0.8461, -0.518, 0.1468, -0.9891, -0.00783, -0.2429, -0.97, -0.00783, -0.2078, -0.8298, -0.518, 0.1309, -0.8818, 0.453, 0.08704, -0.5863, 0.8054, -0.144, -0.575, 0.8054, -0.2165, -0.8648, 0.453, -0.1233, -0.4923, -0.8617, -0.2078, -0.8298, -0.518, -0.5095, -0.6871, -0.518, -0.3023, -0.4076, -0.8617, -0.2429, -0.97, -0.00783, -0.2165, -0.8648, 0.453, -0.531, -0.7161, 0.4531, -0.5956, -0.8032, -0.007829, 0.1516, 0.2044, 0.9671, -0.03396, -0.1356, 0.9902, -0.03737, 0.2518, 0.9671, -0.04609, -0.1841, -0.9818, -0.1233, -0.4923, -0.8617, -0.3023, -0.4076, -0.8617, -0.113, -0.1524, -0.9818, -0.2078, -0.8298, -0.518, -0.2429, -0.97, -0.00783, -0.5956, -0.8032, -0.007829, -0.5095, -0.6871, -0.518, -0.2165, -0.8648, 0.453, -0.144, -0.575, 0.8054, -0.3531, -0.4761, 0.8054, -0.531, -0.7161, 0.4531, -1.021e-09, 1.781e-09, -1.0, -0.04609, -0.1841, -0.9818, -0.113, -0.1524, -0.9818, -0.113, -0.1524, -0.9818, -0.3023, -0.4076, -0.8617, -0.4352, -0.2609, -0.8617, -0.1627, -0.09756, -0.9818, -0.5095, -0.6871, -0.518, -0.5956, -0.8032, -0.007829, -0.8577, -0.5142, -0.00783, -0.7337, -0.4398, -0.518, -0.531, -0.7161, 0.4531, -0.3531, -0.4761, 0.8054, -0.5084, -0.3048, 0.8054, -0.7646, -0.4584, 0.453, -1.021e-09, 1.781e-09, -1.0, -0.113, -0.1524, -0.9818, -0.1627, -0.09756, -0.9818, -0.3023, -0.4076, -0.8617, -0.5095, -0.6871, -0.518, -0.7337, -0.4398, -0.518, -0.4352, -0.2609, -0.8617, -0.5956, -0.8032, -0.007829, -0.531, -0.7161, 0.4531, -0.7646, -0.4584, 0.453, -0.8577, -0.5142, -0.00783, -0.7337, -0.4398, -0.518, -0.8577, -0.5142, -0.00783, -0.9891, -0.1468, -0.00783, -0.8461, -0.1256, -0.518, -0.7646, -0.4584, 0.453, -0.5084, -0.3048, 0.8054, -0.5863, -0.08704, 0.8054, -0.8818, -0.1309, 0.453, 1.313e-07, -1.611e-07, 1.0, 0.1516, 0.2044, 0.9671, -0.03737, 0.2518, 0.9671, -1.021e-09, 1.781e-09, -1.0, -0.1627, -0.09756, -0.9818, -0.1877, -0.02786, -0.9818, -0.4352, -0.2609, -0.8617, -0.7337, -0.4398, -0.518, -0.8461, -0.1256, -0.518, -0.502, -0.07451, -0.8617, -0.8577, -0.5142, -0.00783, -0.7646, -0.4584, 0.453, -0.8818, -0.1309, 0.453, -0.9891, -0.1468, -0.00783, -0.1627, -0.09756, -0.9818, -0.4352, -0.2609, -0.8617, -0.502, -0.07451, -0.8617, -0.1877, -0.02786, -0.9818, -1.021e-09, 1.781e-09, -1.0, -0.1877, -0.02786, -0.9818, -0.1841, 0.04608, -0.9818, -0.502, -0.07451, -0.8617, -0.8461, -0.1256, -0.518, -0.8298, 0.2078, -0.518, -0.4923, 0.1233, -0.8617, -0.9891, -0.1468, -0.00783, -0.8818, -0.1309, 0.453, -0.8648, 0.2165, 0.453, -0.97, 0.2429, -0.007831, -0.1099, 0.0815, 0.9906, 0.2044, -0.1516, 0.9671, -0.07189, 0.1199, 0.9902, -0.1877, -0.02786, -0.9818, -0.502, -0.07451, -0.8617, -0.4923, 0.1233, -0.8617, -0.1841, 0.04608, -0.9818, -0.8461, -0.1256, -0.518, -0.9891, -0.1468, -0.00783, -0.97, 0.2429, -0.007831, -0.8298, 0.2078, -0.518, -0.8818, -0.1309, 0.453, -0.5863, -0.08704, 0.8054, -0.575, 0.144, 0.8054, -0.8648, 0.2165, 0.453, 0.2044, -0.1516, 0.9671, -0.1356, 0.03396, 0.9902, 0.2518, 0.03736, 0.9671, -0.97, 0.2429, -0.007831, -0.8648, 0.2165, 0.453, -0.7161, 0.531, 0.453, -0.8032, 0.5956, -0.00783, 1.313e-07, -1.611e-07, 1.0, 0.2044, -0.1516, 0.9671, 0.2518, 0.03736, 0.9671, -0.1841, 0.04608, -0.9818, -0.4923, 0.1233, -0.8617, -0.4076, 0.3023, -0.8617, -0.1524, 0.113, -0.9818, -0.8298, 0.2078, -0.518, -0.97, 0.2429, -0.007831, -0.8032, 0.5956, -0.00783, -0.6871, 0.5095, -0.518, -0.8648, 0.2165, 0.453, -0.575, 0.144, 0.8054, -0.4762, 0.3531, 0.8054, -0.7161, 0.531, 0.453, -1.021e-09, 1.781e-09, -1.0, -0.1841, 0.04608, -0.9818, -0.1524, 0.113, -0.9818, -0.4923, 0.1233, -0.8617, -0.8298, 0.2078, -0.518, -0.6871, 0.5095, -0.518, -0.4076, 0.3023, -0.8617, -0.1524, 0.113, -0.9818, -0.4076, 0.3023, -0.8617, -0.2609, 0.4352, -0.8617, -0.09756, 0.1627, -0.9818, -0.6871, 0.5095, -0.518, -0.8032, 0.5956, -0.00783, -0.5142, 0.8577, -0.007828, -0.4398, 0.7337, -0.518, -0.7161, 0.531, 0.453, -0.4762, 0.3531, 0.8054, -0.3048, 0.5084, 0.8054, -0.4584, 0.7646, 0.453, -1.021e-09, 1.781e-09, -1.0, -0.1524, 0.113, -0.9818, -0.09756, 0.1627, -0.9818, -0.4076, 0.3023, -0.8617, -0.6871, 0.5095, -0.518, -0.4398, 0.7337, -0.518, -0.2609, 0.4352, -0.8617, -0.8032, 0.5956, -0.00783, -0.7161, 0.531, 0.453, -0.4584, 0.7646, 0.453, -0.5142, 0.8577, -0.007828, 1.313e-07, -1.611e-07, 1.0, -0.03737, 0.2518, 0.9671, -0.2044, 0.1516, 0.9671, -0.4584, 0.7646, 0.453, -0.3048, 0.5084, 0.8054, -0.08704, 0.5863, 0.8054, -0.1309, 0.8818, 0.453, 0.1353, 0.0201, 0.9906, 0.1199, 0.0719, 0.9902, -0.2518, -0.03736, 0.9671, -1.021e-09, 1.781e-09, -1.0, -0.09756, 0.1627, -0.9818, -0.02786, 0.1877, -0.9818, -0.2609, 0.4352, -0.8617, -0.4398, 0.7337, -0.518, -0.1256, 0.8461, -0.518, -0.07451, 0.502, -0.8617, -0.5142, 0.8577, -0.007828, -0.4584, 0.7646, 0.453, -0.1309, 0.8818, 0.453, -0.1468, 0.9891, -0.007828, 1.313e-07, -1.611e-07, 1.0, -0.2518, -0.03736, 0.9671, -0.1516, -0.2044, 0.9671, -0.09756, 0.1627, -0.9818, -0.2609, 0.4352, -0.8617, -0.07451, 0.502, -0.8617, -0.02786, 0.1877, -0.9818, -0.4398, 0.7337, -0.518, -0.5142, 0.8577, -0.007828, -0.1468, 0.9891, -0.007828, -0.1256, 0.8461, -0.518, -1.021e-09, 1.781e-09, -1.0, -0.02786, 0.1877, -0.9818, 0.04609, 0.1841, -0.9818, -0.07451, 0.502, -0.8617, -0.1256, 0.8461, -0.518, 0.2078, 0.8298, -0.518, 0.1233, 0.4923, -0.8617, -0.1468, 0.9891, -0.007828, -0.1309, 0.8818, 0.453, 0.2165, 0.8648, 0.453, 0.2429, 0.97, -0.007829, -0.02786, 0.1877, -0.9818, -0.07451, 0.502, -0.8617, 0.1233, 0.4923, -0.8617, 0.04609, 0.1841, -0.9818, -0.1256, 0.8461, -0.518, -0.1468, 0.9891, -0.007828, 0.2429, 0.97, -0.007829, 0.2078, 0.8298, -0.518, -0.1309, 0.8818, 0.453, -0.08704, 0.5863, 0.8054, 0.144, 0.575, 0.8054, 0.2165, 0.8648, 0.453, 0.08149, 0.1099, 0.9906, -0.1516, -0.2044, 0.9671, 0.1199, 0.0719, 0.9902, -0.08704, 0.5863, 0.8054, -0.02009, 0.1353, 0.9906, 0.03396, 0.1356, 0.9902, 0.144, 0.575, 0.8054, -0.3048, 0.5084, 0.8054, -0.07189, 0.1199, 0.9902, -0.02009, 0.1353, 0.9906, -0.08704, 0.5863, 0.8054, -0.4762, 0.3531, 0.8054, -0.1099, 0.0815, 0.9906, -0.07189, 0.1199, 0.9902, -0.3048, 0.5084, 0.8054, -0.575, 0.144, 0.8054, -0.1356, 0.03396, 0.9902, -0.1099, 0.0815, 0.9906, -0.4762, 0.3531, 0.8054, -0.5863, -0.08704, 0.8054, -0.1353, -0.0201, 0.9906, -0.1356, 0.03396, 0.9902, -0.575, 0.144, 0.8054, -0.5084, -0.3048, 0.8054, -0.1199, -0.0719, 0.9902, -0.1353, -0.0201, 0.9906, -0.5863, -0.08704, 0.8054, -0.3531, -0.4761, 0.8054, -0.08149, -0.1099, 0.9906, -0.1199, -0.0719, 0.9902, -0.5084, -0.3048, 0.8054, -0.144, -0.575, 0.8054, -0.03396, -0.1356, 0.9902, -0.08149, -0.1099, 0.9906, -0.3531, -0.4761, 0.8054, 0.08704, -0.5863, 0.8054, 0.02009, -0.1353, 0.9906, -0.03396, -0.1356, 0.9902, -0.144, -0.575, 0.8054, 0.3048, -0.5084, 0.8054, 0.07189, -0.1199, 0.9902, 0.02009, -0.1353, 0.9906, 0.08704, -0.5863, 0.8054, 0.4762, -0.3531, 0.8054, 0.1099, -0.0815, 0.9906, 0.07189, -0.1199, 0.9902, 0.3048, -0.5084, 0.8054, 0.575, -0.144, 0.8054, 0.1356, -0.03396, 0.9902, 0.1099, -0.0815, 0.9906, 0.4762, -0.3531, 0.8054, 0.5863, 0.08704, 0.8054, 0.1353, 0.0201, 0.9906, 0.1356, -0.03396, 0.9902, 0.575, -0.144, 0.8054, 0.5084, 0.3048, 0.8054, 0.1199, 0.0719, 0.9902, 0.1353, 0.0201, 0.9906, 0.5863, 0.08704, 0.8054, 0.3531, 0.4761, 0.8054, 0.08149, 0.1099, 0.9906, 0.1199, 0.0719, 0.9902, 0.5084, 0.3048, 0.8054, 0.144, 0.575, 0.8054, 0.03396, 0.1356, 0.9902, 0.08149, 0.1099, 0.9906, 0.3531, 0.4761, 0.8054, -0.02009, 0.1353, 0.9906, 0.03737, -0.2518, 0.9671, 0.03396, 0.1356, 0.9902, 0.08149, 0.1099, 0.9906, 0.03396, 0.1356, 0.9902, -0.1516, -0.2044, 0.9671, 1.313e-07, -1.611e-07, 1.0, -0.1516, -0.2044, 0.9671, 0.03737, -0.2518, 0.9671, 0.1353, 0.0201, 0.9906, -0.2518, -0.03736, 0.9671, 0.1356, -0.03396, 0.9902, 0.1099, -0.0815, 0.9906, 0.1356, -0.03396, 0.9902, -0.2044, 0.1516, 0.9671, 0.02009, -0.1353, 0.9906, -0.03737, 0.2518, 0.9671, -0.03396, -0.1356, 0.9902, -0.08149, -0.1099, 0.9906, -0.03396, -0.1356, 0.9902, 0.1516, 0.2044, 0.9671, -0.1353, -0.0201, 0.9906, 0.2518, 0.03736, 0.9671, -0.1356, 0.03396, 0.9902, -0.1099, 0.0815, 0.9906, -0.1356, 0.03396, 0.9902, 0.2044, -0.1516, 0.9671, 1.313e-07, -1.611e-07, 1.0, -0.2044, 0.1516, 0.9671, -0.2518, -0.03736, 0.9671, -0.1353, -0.0201, 0.9906, -0.1199, -0.0719, 0.9902, 0.2518, 0.03736, 0.9671, 0.2518, 0.03736, 0.9671, -0.1199, -0.0719, 0.9902, 0.1516, 0.2044, 0.9671, -0.03737, 0.2518, 0.9671, 0.07189, -0.1199, 0.9902, -0.2044, 0.1516, 0.9671, -0.2518, -0.03736, 0.9671, 0.1199, 0.0719, 0.9902, -0.1516, -0.2044, 0.9671, 0.03737, -0.2518, 0.9671, -0.07189, 0.1199, 0.9902, 0.2044, -0.1516, 0.9671, 1.313e-07, -1.611e-07, 1.0, 0.03737, -0.2518, 0.9671, 0.2044, -0.1516, 0.9671, 1.313e-07, -1.611e-07, 1.0, 0.2518, 0.03736, 0.9671, 0.1516, 0.2044, 0.9671, 0.1846, 0.9618, -0.202, -0.06549, 0.9279, 0.3671, 0.6384, 0.7513, 0.1672, 0.8609, -0.2155, -0.4608, 0.8067, -0.59, 0.03237, 0.2091, -0.9635, 0.1672, -0.2904, -0.9354, -0.202, -0.2904, -0.9354, -0.202, 0.2091, -0.9635, 0.1672, -0.495, -0.7875, 0.3671, -0.2904, -0.9354, -0.202, -0.495, -0.7875, 0.3671, -0.8466, -0.1763, 0.5021, -0.9685, 0.2425, 0.05724, -0.9685, 0.2425, 0.05724, -0.8466, -0.1763, 0.5021, -0.6637, 0.5545, 0.5021, -0.9685, 0.2425, 0.05724, -0.6637, 0.5545, 0.5021, -0.06549, 0.9279, 0.3671, 0.1846, 0.9618, -0.202, 0.1846, 0.9618, -0.202, 0.6384, 0.7513, 0.1672, 0.9896, 0.1403, 0.03237, 0.8609, -0.2155, -0.4608, 0.8609, -0.2155, -0.4608, 0.9896, 0.1403, 0.03237, 0.8067, -0.59, 0.03237, 0.9896, 0.1403, 0.03237, 0.6384, 0.7513, 0.1672, 0.5038, 0.3242, 0.8007, 0.6806, 0.01605, 0.7325, 0.8067, -0.59, 0.03237, 0.9896, 0.1403, 0.03237, 0.6806, 0.01605, 0.7325, 0.5927, -0.3349, 0.7325, 0.2091, -0.9635, 0.1672, 0.8067, -0.59, 0.03237, 0.5927, -0.3349, 0.7325, 0.2916, -0.5233, 0.8007, -0.495, -0.7875, 0.3671, 0.2091, -0.9635, 0.1672, 0.2916, -0.5233, 0.8007, -0.04676, -0.4389, 0.8973, -0.8466, -0.1763, 0.5021, -0.495, -0.7875, 0.3671, -0.04676, -0.4389, 0.8973, -0.2242, -0.1307, 0.9657, -0.6637, 0.5545, 0.5021, -0.8466, -0.1763, 0.5021, -0.2242, -0.1307, 0.9657, -0.1362, 0.2209, 0.9657, -0.06549, 0.9279, 0.3671, -0.6637, 0.5545, 0.5021, -0.1362, 0.2209, 0.9657, 0.1656, 0.4092, 0.8973, 0.6384, 0.7513, 0.1672, -0.06549, 0.9279, 0.3671, 0.1656, 0.4092, 0.8973, 0.5038, 0.3242, 0.8007, 0.6171, 0.129, -0.7763, 0.6558, 0.1654, -0.7366, 0.5815, 0.02595, -0.8132, 0.6171, 0.129, -0.7763, 0.6588, 0.2903, -0.694, 0.6558, 0.1654, -0.7366, 0.2458, -0.9409, 0.2331, 0.385, -0.7209, 0.5763, -0.1359, -0.7683, 0.6255, -0.05468, -0.03225, 0.998, -0.4188, 0.02834, 0.9076, 0.07322, 0.2601, 0.9628, -0.6393, -0.5785, 0.5066, 0.1853, -0.8, 0.5706, 0.1574, -0.4463, 0.8809, -0.6908, -0.5233, 0.499, -0.4684, -0.006783, -0.8835, -0.5626, -0.1527, -0.8125, -0.5244, -0.05069, -0.8499, -0.2741, 0.5146, -0.8125, -0.3158, 0.3459, -0.8835, -0.3222, 0.4169, -0.8499, -0.2741, 0.5146, -0.8125, -0.2767, 0.5688, -0.7745, -0.1908, 0.6579, -0.7285, 0.385, -0.7209, 0.5763, 0.8363, 0.006545, 0.5482, 0.8363, 0.08224, 0.5421, 0.1481, -0.4501, 0.8806, -0.1993, 0.8868, 0.417, -0.6035, 0.629, 0.49, -0.5479, 0.6809, 0.4861, -0.4888, -0.1746, 0.8548, -0.216, -0.4161, 0.8833, -0.05468, -0.03225, 0.998, 0.2442, -0.2584, 0.9347, -0.2825, -0.5812, 0.7631, -0.1359, -0.7683, 0.6255, -0.2691, -0.5473, 0.7925, -0.216, -0.4161, 0.8833, 0.1481, -0.4501, 0.8806, -0.4188, 0.02834, 0.9076, -0.05468, -0.03225, 0.998, 0.8363, 0.006545, 0.5482, 0.7528, 0.4752, 0.4555, 0.8363, 0.08224, 0.5421, -0.5539, -0.3144, -0.7709, -0.4989, -0.3136, -0.8079, -0.4006, -0.3636, -0.841, -0.1132, 0.5783, -0.8079, -0.1502, 0.619, -0.7709, -0.009422, 0.5409, -0.841, -0.1132, 0.5783, -0.8079, -0.276, 0.6241, -0.7309, -0.1502, 0.619, -0.7709, 0.9364, 0.2568, 0.239, 0.7099, 0.4128, 0.5706, 0.7559, -0.1052, 0.6462, 0.01271, -0.005492, 0.9999, -0.04648, -0.3737, 0.9264, -0.2788, 0.1206, 0.9528, 0.3986, -0.1724, 0.9008, 0.433, 0.191, 0.8809, -0.04648, -0.3737, 0.9264, 0.01271, -0.005492, 0.9999, 0.03616, 0.4855, -0.8735, -0.1132, 0.5783, -0.8079, -0.009422, 0.5409, -0.841, -0.4989, -0.3136, -0.8079, -0.329, -0.3588, -0.8735, -0.4006, -0.3636, -0.841, -0.4989, -0.3136, -0.8079, -0.5539, -0.3144, -0.7709, -0.6438, -0.2263, -0.7309, 0.7099, 0.4128, 0.5706, -0.01627, 0.862, 0.5066, -0.09172, 0.8617, 0.499, 0.433, 0.191, 0.8809, -0.8949, -0.1783, 0.409, -0.6393, -0.5785, 0.5066, -0.6908, -0.5233, 0.499, 0.1574, -0.4463, 0.8809, 0.3986, -0.1724, 0.9008, 0.01271, -0.005492, 0.9999, 0.2405, 0.2898, 0.9264, 0.568, -0.6139, 0.5482, 0.789, 0.2131, 0.5763, 0.4294, 0.2003, 0.8806, 0.5128, -0.6657, 0.5421, 0.566, -0.2448, 0.7872, 0.7559, -0.1052, 0.6462, 0.5316, -0.2299, 0.8152, -0.01627, 0.862, 0.5066, -0.4829, 0.7742, 0.409, -0.09172, 0.8617, 0.499, -0.2767, 0.5688, -0.7745, -0.2741, 0.5146, -0.8125, -0.3222, 0.4169, -0.8499, -0.5626, -0.1527, -0.8125, -0.604, -0.1879, -0.7745, -0.5244, -0.05069, -0.8499, -0.5626, -0.1527, -0.8125, -0.6101, -0.3116, -0.7285, -0.604, -0.1879, -0.7745, -0.2603, 0.947, 0.1881, -0.4229, 0.7371, 0.5272, 0.09342, 0.7866, 0.6104, -0.01395, 0.06194, 0.998, 0.3555, -0.0009418, 0.9347, -0.1394, -0.2315, 0.9628, 0.1553, 0.4424, 0.8833, -0.2075, 0.4757, 0.8548, 0.3555, -0.0009418, 0.9347, -0.01395, 0.06194, 0.998, 0.5278, -0.01899, -0.8492, 0.6171, 0.129, -0.7763, 0.5815, 0.02595, -0.8132, 0.3286, -0.538, -0.7763, 0.3753, -0.3716, -0.8492, 0.3793, -0.4415, -0.8132, 0.3286, -0.538, -0.7763, 0.3286, -0.5911, -0.7366, 0.2397, -0.6789, -0.694, -0.4229, 0.7371, 0.5272, -0.8717, 0.008978, 0.49, -0.8713, -0.06705, 0.4861, -0.2075, 0.4757, 0.8548, 0.1693, -0.874, 0.4555, 0.568, -0.6139, 0.5482, 0.5128, -0.6657, 0.5421, 0.4294, 0.2003, 0.8806, 0.1553, 0.4424, 0.8833, -0.01395, 0.06194, 0.998, -0.3075, 0.2858, 0.9076, -0.2169, 0.4721, 0.8545, -0.4593, 0.1986, 0.8658, -0.08142, 0.03521, 0.9961, -0.3038, -0.2624, 0.9159, 0.23, 0.6039, 0.7631, 0.09342, 0.7866, 0.6104, 0.2146, 0.5709, 0.7925, -0.8717, 0.008978, 0.49, -0.7827, -0.4621, 0.417, -0.8713, -0.06705, 0.4861, 0.6058, 0.2918, -0.7402, 0.5534, 0.2899, -0.7808, 0.4577, 0.3387, -0.822, 0.1678, -0.6018, -0.7808, 0.2022, -0.6413, -0.7402, 0.06662, -0.5655, -0.822, 0.1678, -0.6018, -0.7808, 0.3249, -0.6451, -0.6916, 0.2022, -0.6413, -0.7402, -0.9508, -0.2505, 0.1822, -0.7477, -0.3962, 0.5328, -0.7981, 0.1235, 0.5897, -0.08142, 0.03521, 0.9961, -0.01683, 0.4011, 0.9159, 0.2125, -0.0919, 0.9728, 0.02345, -0.5112, -0.8592, 0.1678, -0.6018, -0.7808, 0.06662, -0.5655, -0.822, 0.5534, 0.2899, -0.7808, 0.3886, 0.333, -0.8592, 0.4577, 0.3387, -0.822, 0.6926, 0.205, -0.6916, 0.5534, 0.2899, -0.7808, 0.6058, 0.2918, -0.7402, -0.6366, 0.4971, 0.5897, -0.6183, 0.2674, 0.7391, -0.5859, 0.2534, 0.7698, 0.8652, 0.1914, 0.4635, 0.6036, 0.5941, 0.5317, 0.6557, 0.5385, 0.5292, -0.7477, -0.3962, 0.5328, -0.01958, -0.8467, 0.5317, 0.0566, -0.8466, 0.5292, -0.4925, -0.1652, 0.8545, -0.6183, 0.2674, 0.7391, -0.7981, 0.1235, 0.5897, -0.5859, 0.2534, 0.7698, -0.4593, 0.1986, 0.8658, -0.4925, -0.1652, 0.8545, -0.01683, 0.4011, 0.9159, -0.08142, 0.03521, 0.9961, -0.01958, -0.8467, 0.5317, 0.453, -0.7615, 0.4636, 0.0566, -0.8466, 0.5292, 0.6806, 0.01605, 0.7325, 0.5038, 0.3242, 0.8007, 0.2599, -0.06506, 0.9635, 0.5038, 0.3242, 0.8007, 0.1656, 0.4092, 0.8973, 0.2599, -0.06506, 0.9635, 0.1656, 0.4092, 0.8973, -0.1362, 0.2209, 0.9657, 0.2599, -0.06506, 0.9635, -0.1362, 0.2209, 0.9657, -0.2242, -0.1307, 0.9657, 0.2599, -0.06506, 0.9635, -0.2242, -0.1307, 0.9657, -0.04676, -0.4389, 0.8973, 0.2599, -0.06506, 0.9635, -0.04676, -0.4389, 0.8973, 0.2916, -0.5233, 0.8007, 0.2599, -0.06506, 0.9635, 0.2916, -0.5233, 0.8007, 0.5927, -0.3349, 0.7325, 0.2599, -0.06506, 0.9635, 0.5927, -0.3349, 0.7325, 0.6806, 0.01605, 0.7325, 0.2599, -0.06506, 0.9635, 0.3286, -0.5911, -0.7366, 0.3286, -0.538, -0.7763, 0.3793, -0.4415, -0.8132, 0.4668, 0.6252, 0.6255, 0.23, 0.6039, 0.7631, 0.2146, 0.5709, 0.7925, -0.3075, 0.2858, 0.9076, -0.01395, 0.06194, 0.998, -0.1394, -0.2315, 0.9628, 0.789, 0.2131, 0.5763, 0.854, 0.4652, 0.2331, 0.4668, 0.6252, 0.6255, -0.5092, -0.6068, 0.6104, -0.2825, -0.5812, 0.7631, -0.2691, -0.5473, 0.7925, 0.2442, -0.2584, 0.9347, -0.05468, -0.03225, 0.998, 0.07322, 0.2601, 0.9628, -0.8267, -0.1966, 0.5271, -0.8684, -0.4589, 0.1881, -0.5092, -0.6068, 0.6104, -0.2233, 0.8162, 0.5328, -0.4686, 0.8644, 0.1822, -0.6366, 0.4971, 0.5897, -0.3038, -0.2624, 0.9159, -0.08142, 0.03521, 0.9961, 0.2125, -0.0919, 0.9728, 0.6036, 0.5941, 0.5317, -0.2233, 0.8162, 0.5328, -0.2169, 0.4721, 0.8545, 0.6557, 0.5385, 0.5292, 0.5943, -0.4788, 0.6462, 0.566, -0.2448, 0.7872, 0.5316, -0.2299, 0.8152, 0.2405, 0.2898, 0.9264, 0.01271, -0.005492, 0.9999, -0.2788, 0.1206, 0.9528, 0.1853, -0.8, 0.5706, 0.4542, -0.8583, 0.2389, 0.5943, -0.4788, 0.6462, -0.5092, -0.6068, 0.6104, -0.4888, -0.1746, 0.8548, -0.8267, -0.1966, 0.5271, 0.1481, -0.4501, 0.8806, -0.1359, -0.7683, 0.6255, 0.385, -0.7209, 0.5763, 0.5943, -0.4788, 0.6462, 0.1574, -0.4463, 0.8809, 0.1853, -0.8, 0.5706, 0.433, 0.191, 0.8809, 0.7559, -0.1052, 0.6462, 0.7099, 0.4128, 0.5706, 0.4668, 0.6252, 0.6255, 0.4294, 0.2003, 0.8806, 0.789, 0.2131, 0.5763, -0.2075, 0.4757, 0.8548, 0.09342, 0.7866, 0.6104, -0.4229, 0.7371, 0.5272, -0.6366, 0.4971, 0.5897, -0.2169, 0.4721, 0.8545, -0.2233, 0.8162, 0.5328, -0.4925, -0.1652, 0.8545, -0.7981, 0.1235, 0.5897, -0.7477, -0.3962, 0.5328, -0.216, -0.4161, 0.8833, -0.4888, -0.1746, 0.8548, -0.5092, -0.6068, 0.6104, -0.2691, -0.5473, 0.7925, 0.3986, -0.1724, 0.9008, 0.1574, -0.4463, 0.8809, 0.5943, -0.4788, 0.6462, 0.5316, -0.2299, 0.8152, 0.1553, 0.4424, 0.8833, 0.4294, 0.2003, 0.8806, 0.4668, 0.6252, 0.6255, 0.2146, 0.5709, 0.7925, -0.4593, 0.1986, 0.8658, -0.2169, 0.4721, 0.8545, -0.6366, 0.4971, 0.5897, -0.5859, 0.2534, 0.7698, -0.2075, 0.4757, 0.8548, 0.1553, 0.4424, 0.8833, 0.2146, 0.5709, 0.7925, 0.09342, 0.7866, 0.6104, 0.1481, -0.4501, 0.8806, -0.216, -0.4161, 0.8833, -0.2691, -0.5473, 0.7925, -0.1359, -0.7683, 0.6255, -0.4925, -0.1652, 0.8545, -0.4593, 0.1986, 0.8658, -0.5859, 0.2534, 0.7698, -0.7981, 0.1235, 0.5897, 0.433, 0.191, 0.8809, 0.3986, -0.1724, 0.9008, 0.5316, -0.2299, 0.8152, 0.7559, -0.1052, 0.6462, -0.6035, 0.629, 0.49, -0.8267, -0.1966, 0.5271, -0.4888, -0.1746, 0.8548, -0.5479, 0.6809, 0.4861])] * 3)])

# ---- objects
ob_food_ingredient_tomato_sphere_019 = bpy.data.objects.new('food_ingredient_tomato_Sphere.019', me_food_ingredient_tomato_sphere_019)

# ---- transforms, parenting, visibility, modifiers, constraints
ob_food_ingredient_tomato_sphere_019.location = (0.0, 0.0, 0.0)

# ---- collection membership
col_collection.objects.link(ob_food_ingredient_tomato_sphere_019)

# ---- scene / render settings (as saved in the file)
scene.frame_start = 1; scene.frame_end = 250; scene.frame_set(0)
scene.render.engine = 'BLENDER_EEVEE_NEXT'
bpy.context.view_layer.update()

# ---- added for rendering (the .blend has no active camera and no usable light): camera, sun
cam_auto = bpy.data.cameras.new('AutoCamera')
cam_auto.lens = 50.0
cam_auto.sensor_width = 36.0
cam_auto.clip_end = 1000.0
ob_auto_camera = bpy.data.objects.new('AutoCamera', cam_auto)
scene.collection.objects.link(ob_auto_camera)
ob_auto_camera.location = (1.78041, -1.88934, 4.5372)
ob_auto_camera.rotation_euler = (1.09748, -7.21219e-08, 0.694738)
scene.camera = ob_auto_camera
light_auto_sun = bpy.data.lights.new('AutoSun', 'SUN')
light_auto_sun.energy = 3.0
light_auto_sun.angle = 0.0523599
ob_auto_sun = bpy.data.objects.new('AutoSun', light_auto_sun)
scene.collection.objects.link(ob_auto_sun)
ob_auto_sun.rotation_euler = (0.872665, 0.174533, 0.523599)
bpy.context.view_layer.update()
